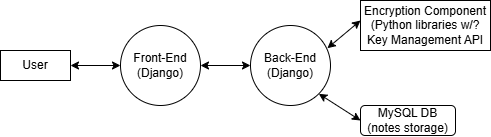

The diagram above was exported from draw.io. Its source (the exported page's mxGraphModel, read from the mxfile embedded in the PNG):
<mxGraphModel dx="989" dy="615" grid="1" gridSize="10" guides="1" tooltips="1" connect="1" arrows="1" fold="1" page="1" pageScale="1" pageWidth="850" pageHeight="1100" math="0" shadow="0">
  <root>
    <mxCell id="0" />
    <mxCell id="1" parent="0" />
    <mxCell id="9tOTW7I_PNIuWMnAQGRm-1" value="User" style="rounded=0;whiteSpace=wrap;html=1;" vertex="1" parent="1">
      <mxGeometry x="120" y="70" width="70" height="30" as="geometry" />
    </mxCell>
    <mxCell id="9tOTW7I_PNIuWMnAQGRm-2" value="Front-End&lt;div&gt;(Django)&lt;/div&gt;" style="ellipse;whiteSpace=wrap;html=1;aspect=fixed;" vertex="1" parent="1">
      <mxGeometry x="240" y="45" width="80" height="80" as="geometry" />
    </mxCell>
    <mxCell id="9tOTW7I_PNIuWMnAQGRm-3" value="" style="endArrow=classic;startArrow=classic;html=1;rounded=0;entryX=0;entryY=0.5;entryDx=0;entryDy=0;exitX=1;exitY=0.5;exitDx=0;exitDy=0;" edge="1" parent="1" source="9tOTW7I_PNIuWMnAQGRm-1" target="9tOTW7I_PNIuWMnAQGRm-2">
      <mxGeometry width="50" height="50" relative="1" as="geometry">
        <mxPoint x="90" y="180" as="sourcePoint" />
        <mxPoint x="140" y="130" as="targetPoint" />
      </mxGeometry>
    </mxCell>
    <mxCell id="9tOTW7I_PNIuWMnAQGRm-4" value="Back-End&lt;div&gt;(Django)&lt;/div&gt;" style="ellipse;whiteSpace=wrap;html=1;aspect=fixed;" vertex="1" parent="1">
      <mxGeometry x="370" y="45" width="80" height="80" as="geometry" />
    </mxCell>
    <mxCell id="9tOTW7I_PNIuWMnAQGRm-5" value="" style="endArrow=classic;startArrow=classic;html=1;rounded=0;entryX=0;entryY=0.5;entryDx=0;entryDy=0;exitX=1;exitY=0.5;exitDx=0;exitDy=0;" edge="1" parent="1" source="9tOTW7I_PNIuWMnAQGRm-2" target="9tOTW7I_PNIuWMnAQGRm-4">
      <mxGeometry width="50" height="50" relative="1" as="geometry">
        <mxPoint x="330" y="110" as="sourcePoint" />
        <mxPoint x="380" y="60" as="targetPoint" />
      </mxGeometry>
    </mxCell>
    <mxCell id="9tOTW7I_PNIuWMnAQGRm-8" value="" style="endArrow=classic;startArrow=classic;html=1;rounded=0;entryX=0;entryY=0.5;entryDx=0;entryDy=0;exitX=0.961;exitY=0.284;exitDx=0;exitDy=0;exitPerimeter=0;" edge="1" parent="1" source="9tOTW7I_PNIuWMnAQGRm-4">
      <mxGeometry width="50" height="50" relative="1" as="geometry">
        <mxPoint x="450" y="60" as="sourcePoint" />
        <mxPoint x="479.9999999999998" y="40" as="targetPoint" />
      </mxGeometry>
    </mxCell>
    <mxCell id="9tOTW7I_PNIuWMnAQGRm-10" value="" style="endArrow=classic;startArrow=classic;html=1;rounded=0;entryX=0;entryY=0.5;entryDx=0;entryDy=0;exitX=1;exitY=1;exitDx=0;exitDy=0;" edge="1" parent="1" source="9tOTW7I_PNIuWMnAQGRm-4">
      <mxGeometry width="50" height="50" relative="1" as="geometry">
        <mxPoint x="360" y="210" as="sourcePoint" />
        <mxPoint x="479.9999999999998" y="140" as="targetPoint" />
      </mxGeometry>
    </mxCell>
    <mxCell id="9tOTW7I_PNIuWMnAQGRm-11" value="MySQL DB&lt;div&gt;(notes storage)&lt;/div&gt;" style="rounded=1;whiteSpace=wrap;html=1;" vertex="1" parent="1">
      <mxGeometry x="480" y="125" width="95" height="30" as="geometry" />
    </mxCell>
    <mxCell id="9tOTW7I_PNIuWMnAQGRm-12" value="Encryption Component (Python libraries w/? Key Management API" style="rounded=0;whiteSpace=wrap;html=1;" vertex="1" parent="1">
      <mxGeometry x="480" y="20" width="130" height="50" as="geometry" />
    </mxCell>
  </root>
</mxGraphModel>